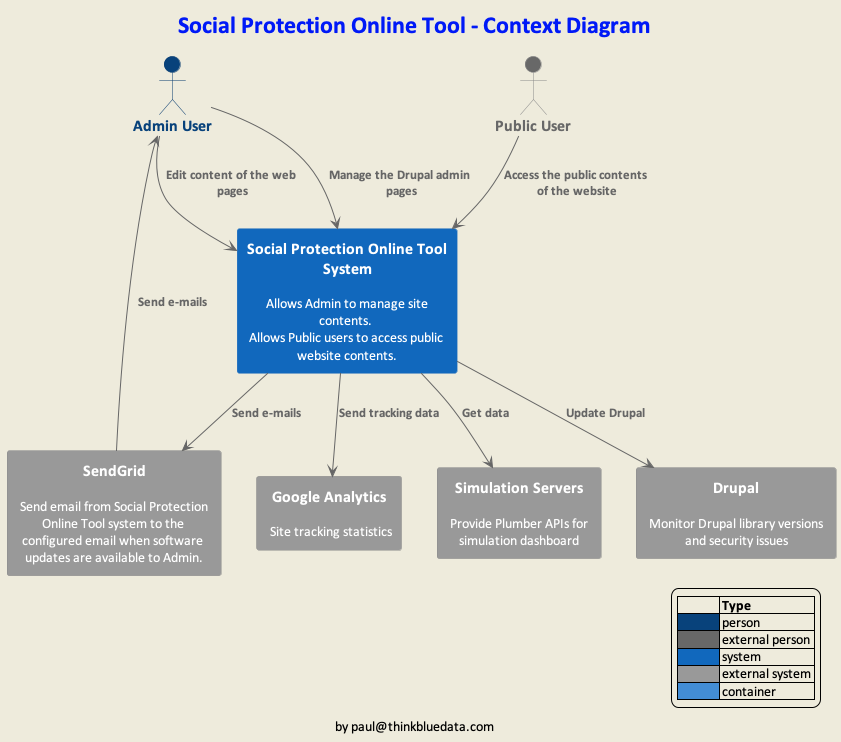

The diagram above was rendered by PlantUML. Its source (embedded in the PNG):
@startuml 1.SPOT-System-Context
!includeurl https://raw.githubusercontent.com/seungsoo0son/c4-plantuml-for-un/master/c4-for-un.puml
 
LAYOUT_WITH_LEGEND()
title Social Protection Online Tool - Context Diagram
caption by paul@thinkbluedata.com
 
Person_Ext(person1Alias, "Public User")
Person(person2Alias, "Admin User")
 
System_Ext(system2Alias, "Drupal", "Monitor Drupal library versions and security issues")
System_Ext(system4Alias, "Google Analytics", "Site tracking statistics")
System(systemAlias, "Social Protection Online Tool System", "Allows Admin to manage site contents. \nAllows Public users to access public website contents.")
System_Ext(system3Alias, "SendGrid", "Send email from Social Protection Online Tool system to the configured email when software updates are available to Admin.")
System_Ext(system5Alias, "Simulation Servers", "Provide Plumber APIs for simulation dashboard")
 
 
Access(person1Alias, systemAlias, "Access the public contents of the website")
Access(person2Alias, systemAlias, "Manage the Drupal admin pages")
Access(person2Alias, systemAlias, "Edit content of the web pages")
 
Access(systemAlias, system2Alias, "Update Drupal")
Access(systemAlias, system4Alias, "Send tracking data")
Access(systemAlias, system3Alias, "Send e-mails")
Access(systemAlias, system5Alias, "Get data")
Access_U(system3Alias, person2Alias, "Send e-mails")
@enduml